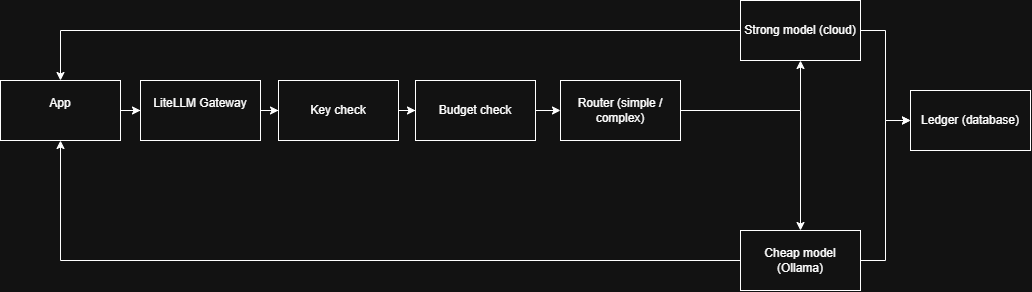

The diagram above was exported from draw.io. Its source (the exported page's mxGraphModel, read from the mxfile embedded in the PNG):
<mxGraphModel dx="1073" dy="556" grid="1" gridSize="10" guides="1" tooltips="1" connect="1" arrows="1" fold="1" page="1" pageScale="1" pageWidth="850" pageHeight="1100" math="0" shadow="0">
  <root>
    <mxCell id="0" />
    <mxCell id="1" parent="0" />
    <mxCell id="g2FW8-cXqdCV3cCiU9uE-10" edge="1" parent="1" source="g2FW8-cXqdCV3cCiU9uE-1" style="edgeStyle=orthogonalEdgeStyle;rounded=0;orthogonalLoop=1;jettySize=auto;html=1;defaultLabelBackgroundColor=page;labelPadding=0 4;" target="g2FW8-cXqdCV3cCiU9uE-3" value="">
      <mxGeometry relative="1" as="geometry" />
    </mxCell>
    <mxCell id="g2FW8-cXqdCV3cCiU9uE-1" parent="1" style="rounded=0;whiteSpace=wrap;html=1;" value="App&lt;div&gt;&lt;br&gt;&lt;/div&gt;" vertex="1">
      <mxGeometry height="60" width="120" x="10" y="160" as="geometry" />
    </mxCell>
    <mxCell id="g2FW8-cXqdCV3cCiU9uE-11" edge="1" parent="1" source="g2FW8-cXqdCV3cCiU9uE-3" style="edgeStyle=orthogonalEdgeStyle;rounded=0;orthogonalLoop=1;jettySize=auto;html=1;defaultLabelBackgroundColor=page;labelPadding=0 4;" target="g2FW8-cXqdCV3cCiU9uE-4" value="">
      <mxGeometry relative="1" as="geometry" />
    </mxCell>
    <mxCell id="g2FW8-cXqdCV3cCiU9uE-3" parent="1" style="rounded=0;whiteSpace=wrap;html=1;" value="&#10;LiteLLM Gateway&#10;&#10;" vertex="1">
      <mxGeometry height="60" width="120" x="150" y="160" as="geometry" />
    </mxCell>
    <mxCell id="g2FW8-cXqdCV3cCiU9uE-13" edge="1" parent="1" source="g2FW8-cXqdCV3cCiU9uE-4" style="edgeStyle=orthogonalEdgeStyle;rounded=0;orthogonalLoop=1;jettySize=auto;html=1;defaultLabelBackgroundColor=page;labelPadding=0 4;" target="g2FW8-cXqdCV3cCiU9uE-5" value="">
      <mxGeometry relative="1" as="geometry" />
    </mxCell>
    <mxCell id="g2FW8-cXqdCV3cCiU9uE-4" parent="1" style="rounded=0;whiteSpace=wrap;html=1;" value="&lt;div&gt;Key check&lt;/div&gt;" vertex="1">
      <mxGeometry height="60" width="120" x="288" y="160" as="geometry" />
    </mxCell>
    <mxCell id="g2FW8-cXqdCV3cCiU9uE-12" edge="1" parent="1" source="g2FW8-cXqdCV3cCiU9uE-5" style="edgeStyle=orthogonalEdgeStyle;rounded=0;orthogonalLoop=1;jettySize=auto;html=1;defaultLabelBackgroundColor=page;labelPadding=0 4;" target="g2FW8-cXqdCV3cCiU9uE-6" value="">
      <mxGeometry relative="1" as="geometry" />
    </mxCell>
    <mxCell id="g2FW8-cXqdCV3cCiU9uE-5" parent="1" style="rounded=0;whiteSpace=wrap;html=1;" value="&lt;div&gt;Budget check&lt;/div&gt;" vertex="1">
      <mxGeometry height="60" width="120" x="425" y="160" as="geometry" />
    </mxCell>
    <object label="" note="complexe&lt;div&gt;&lt;br&gt;&lt;/div&gt;" id="g2FW8-cXqdCV3cCiU9uE-14">
      <mxCell edge="1" parent="1" source="g2FW8-cXqdCV3cCiU9uE-6" style="edgeStyle=orthogonalEdgeStyle;rounded=0;orthogonalLoop=1;jettySize=auto;html=1;defaultLabelBackgroundColor=page;labelPadding=0 4;" target="g2FW8-cXqdCV3cCiU9uE-8">
        <mxGeometry relative="1" as="geometry" />
      </mxCell>
    </object>
    <UserObject label="" note="simple&lt;div&gt;&lt;br&gt;&lt;/div&gt;" id="g2FW8-cXqdCV3cCiU9uE-22">
      <mxCell edge="1" parent="1" source="g2FW8-cXqdCV3cCiU9uE-6" style="edgeStyle=orthogonalEdgeStyle;rounded=0;orthogonalLoop=1;jettySize=auto;html=1;entryX=0.5;entryY=0;entryDx=0;entryDy=0;defaultLabelBackgroundColor=page;labelPadding=0 4;" target="g2FW8-cXqdCV3cCiU9uE-7">
        <mxGeometry relative="1" as="geometry" />
      </mxCell>
    </UserObject>
    <mxCell id="g2FW8-cXqdCV3cCiU9uE-6" parent="1" style="rounded=0;whiteSpace=wrap;html=1;" value="&lt;div&gt;Router (simple / complex)&lt;/div&gt;" vertex="1">
      <mxGeometry height="60" width="120" x="570" y="160" as="geometry" />
    </mxCell>
    <mxCell id="g2FW8-cXqdCV3cCiU9uE-19" edge="1" parent="1" source="g2FW8-cXqdCV3cCiU9uE-7" style="edgeStyle=orthogonalEdgeStyle;rounded=0;orthogonalLoop=1;jettySize=auto;html=1;entryX=0;entryY=0.5;entryDx=0;entryDy=0;defaultLabelBackgroundColor=page;labelPadding=0 4;" target="g2FW8-cXqdCV3cCiU9uE-9">
      <mxGeometry relative="1" as="geometry" />
    </mxCell>
    <UserObject label="" note="Response" id="g2FW8-cXqdCV3cCiU9uE-20">
      <mxCell edge="1" parent="1" source="g2FW8-cXqdCV3cCiU9uE-7" style="edgeStyle=orthogonalEdgeStyle;rounded=0;orthogonalLoop=1;jettySize=auto;html=1;entryX=0.5;entryY=1;entryDx=0;entryDy=0;defaultLabelBackgroundColor=page;labelPadding=0 4;" target="g2FW8-cXqdCV3cCiU9uE-1">
        <mxGeometry relative="1" as="geometry" />
      </mxCell>
    </UserObject>
    <mxCell id="g2FW8-cXqdCV3cCiU9uE-7" parent="1" style="rounded=0;whiteSpace=wrap;html=1;" value="&lt;div&gt;Cheap model (Ollama)&lt;/div&gt;" vertex="1">
      <mxGeometry height="60" width="120" x="750" y="310" as="geometry" />
    </mxCell>
    <mxCell id="g2FW8-cXqdCV3cCiU9uE-18" edge="1" parent="1" source="g2FW8-cXqdCV3cCiU9uE-8" style="edgeStyle=orthogonalEdgeStyle;rounded=0;orthogonalLoop=1;jettySize=auto;html=1;entryX=0;entryY=0.5;entryDx=0;entryDy=0;defaultLabelBackgroundColor=page;labelPadding=0 4;" target="g2FW8-cXqdCV3cCiU9uE-9">
      <mxGeometry relative="1" as="geometry" />
    </mxCell>
    <UserObject label="" note="Response" id="g2FW8-cXqdCV3cCiU9uE-21">
      <mxCell edge="1" parent="1" source="g2FW8-cXqdCV3cCiU9uE-8" style="edgeStyle=orthogonalEdgeStyle;rounded=0;orthogonalLoop=1;jettySize=auto;html=1;entryX=0.5;entryY=0;entryDx=0;entryDy=0;defaultLabelBackgroundColor=page;labelPadding=0 4;" target="g2FW8-cXqdCV3cCiU9uE-1">
        <mxGeometry relative="1" as="geometry" />
      </mxCell>
    </UserObject>
    <mxCell id="g2FW8-cXqdCV3cCiU9uE-8" parent="1" style="rounded=0;whiteSpace=wrap;html=1;" value="&lt;div&gt;Strong model (cloud)&lt;/div&gt;" vertex="1">
      <mxGeometry height="60" width="120" x="750" y="80" as="geometry" />
    </mxCell>
    <mxCell id="g2FW8-cXqdCV3cCiU9uE-9" parent="1" style="rounded=0;whiteSpace=wrap;html=1;" value="&lt;div&gt;Ledger (database)&lt;/div&gt;" vertex="1">
      <mxGeometry height="60" width="120" x="920" y="170" as="geometry" />
    </mxCell>
  </root>
</mxGraphModel>